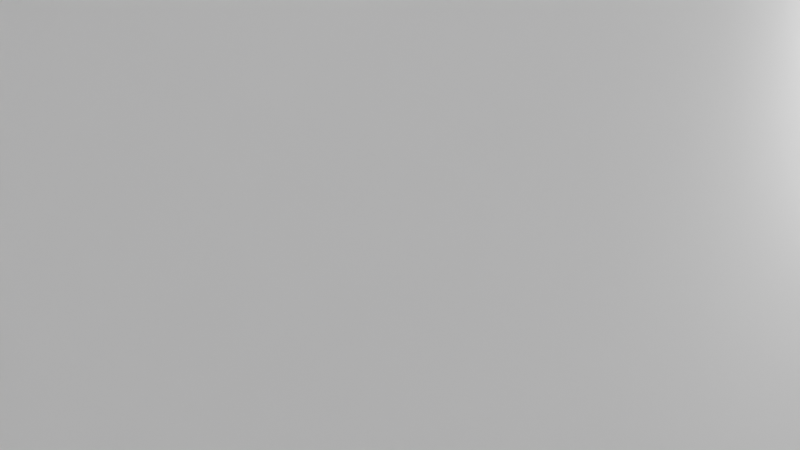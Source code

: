 # Source: EH.blend  (saved by Blender 2.81.16; exported with 4.5.12 LTS)
import bpy
from mathutils import Matrix  # noqa: F401  (used for matrix-valued properties, if any)

bpy.ops.wm.read_factory_settings(use_empty=True)
scene = bpy.context.scene
scene.name = 'Scene'

# ---- collections
col_collection = bpy.data.collections.new('Collection'); scene.collection.children.link(col_collection)

# ---- materials (node trees are filled in below, after node groups)
mat_material = bpy.data.materials.new('Material')
mat_material.alpha_threshold = 0.0
mat_material.use_transparent_shadow = False
mat_material.line_color = (0.0, 0.0, 0.0, 1.0)
mat_material_003 = bpy.data.materials.new('Material.003')
mat_material_003.alpha_threshold = 0.0
mat_material_003.use_transparent_shadow = False
mat_material_003.line_color = (0.0, 0.0, 0.0, 1.0)
mat_material_004 = bpy.data.materials.new('Material.004')
mat_material_004.alpha_threshold = 0.0
mat_material_004.use_transparent_shadow = False
mat_material_004.line_color = (0.0, 0.0, 0.0, 1.0)
mat_material_006 = bpy.data.materials.new('Material.006')
mat_material_006.alpha_threshold = 0.0
mat_material_006.use_transparent_shadow = False
mat_material_006.line_color = (0.0, 0.0, 0.0, 1.0)
mat_material_005 = bpy.data.materials.new('Material.005')
mat_material_005.alpha_threshold = 0.0
mat_material_005.use_transparent_shadow = False
mat_material_005.line_color = (0.0, 0.0, 0.0, 1.0)
mat_material_007 = bpy.data.materials.new('Material.007')
mat_material_007.alpha_threshold = 0.0
mat_material_007.use_transparent_shadow = False
mat_material_007.line_color = (0.0, 0.0, 0.0, 1.0)
mat_material_008 = bpy.data.materials.new('Material.008')
mat_material_008.alpha_threshold = 0.0
mat_material_008.use_transparent_shadow = False
mat_material_008.line_color = (0.0, 0.0, 0.0, 1.0)
mat_material_009 = bpy.data.materials.new('Material.009')
mat_material_009.alpha_threshold = 0.0
mat_material_009.use_transparent_shadow = False
mat_material_009.line_color = (0.0, 0.0, 0.0, 1.0)
mat_material_010 = bpy.data.materials.new('Material.010')
mat_material_010.alpha_threshold = 0.0
mat_material_010.use_transparent_shadow = False
mat_material_010.line_color = (0.0, 0.0, 0.0, 1.0)
mat_material_011 = bpy.data.materials.new('Material.011')
mat_material_011.alpha_threshold = 0.0
mat_material_011.use_transparent_shadow = False
mat_material_011.line_color = (0.0, 0.0, 0.0, 1.0)
mat_material_012 = bpy.data.materials.new('Material.012')
mat_material_012.alpha_threshold = 0.0
mat_material_012.use_transparent_shadow = False
mat_material_012.line_color = (0.0, 0.0, 0.0, 1.0)

# ---- material node trees
mat_material.use_nodes = True; mat_material.node_tree.nodes.clear()
_N = mat_material.node_tree.nodes; _L = mat_material.node_tree.links
n0 = _N.new('ShaderNodeOutputMaterial'); n0.name = 'Material Output'; n0.location = (300, 300)
n1 = _N.new('ShaderNodeBsdfPrincipled'); n1.name = 'Principled BSDF'; n1.location = (10, 300)
n1.distribution = 'GGX'
n1.subsurface_method = 'BURLEY'
n1.inputs[2].default_value = 0.4
n1.inputs[3].default_value = 1.45
n1.inputs[27].default_value = (0.0, 0.0, 0.0, 1.0)
n1.inputs[28].default_value = 1.0
_L.new(n1.outputs[0], n0.inputs[0])
n0.is_active_output = True
mat_material_003.use_nodes = True; mat_material_003.node_tree.nodes.clear()
_N = mat_material_003.node_tree.nodes; _L = mat_material_003.node_tree.links
n0 = _N.new('ShaderNodeOutputMaterial'); n0.name = 'Material Output'; n0.location = (300, 300)
n1 = _N.new('ShaderNodeBsdfPrincipled'); n1.name = 'Principled BSDF'; n1.location = (10, 300)
n1.distribution = 'GGX'
n1.subsurface_method = 'BURLEY'
n1.inputs[2].default_value = 0.4
n1.inputs[3].default_value = 1.45
n1.inputs[27].default_value = (0.0, 0.0, 0.0, 1.0)
n1.inputs[28].default_value = 1.0
_L.new(n1.outputs[0], n0.inputs[0])
n0.is_active_output = True
mat_material_004.use_nodes = True; mat_material_004.node_tree.nodes.clear()
_N = mat_material_004.node_tree.nodes; _L = mat_material_004.node_tree.links
n0 = _N.new('ShaderNodeOutputMaterial'); n0.name = 'Material Output'; n0.location = (300, 300)
n1 = _N.new('ShaderNodeBsdfPrincipled'); n1.name = 'Principled BSDF'; n1.location = (10, 300)
n1.distribution = 'GGX'
n1.subsurface_method = 'BURLEY'
n1.inputs[2].default_value = 0.4
n1.inputs[3].default_value = 1.45
n1.inputs[27].default_value = (0.0, 0.0, 0.0, 1.0)
n1.inputs[28].default_value = 1.0
_L.new(n1.outputs[0], n0.inputs[0])
n0.is_active_output = True
mat_material_006.use_nodes = True; mat_material_006.node_tree.nodes.clear()
_N = mat_material_006.node_tree.nodes; _L = mat_material_006.node_tree.links
n0 = _N.new('ShaderNodeOutputMaterial'); n0.name = 'Material Output'; n0.location = (300, 300)
n1 = _N.new('ShaderNodeBsdfPrincipled'); n1.name = 'Principled BSDF'; n1.location = (10, 300)
n1.distribution = 'GGX'
n1.subsurface_method = 'BURLEY'
n1.inputs[2].default_value = 0.4
n1.inputs[3].default_value = 1.45
n1.inputs[27].default_value = (0.0, 0.0, 0.0, 1.0)
n1.inputs[28].default_value = 1.0
_L.new(n1.outputs[0], n0.inputs[0])
n0.is_active_output = True
mat_material_005.use_nodes = True; mat_material_005.node_tree.nodes.clear()
_N = mat_material_005.node_tree.nodes; _L = mat_material_005.node_tree.links
n0 = _N.new('ShaderNodeOutputMaterial'); n0.name = 'Material Output'; n0.location = (300, 300)
n1 = _N.new('ShaderNodeBsdfPrincipled'); n1.name = 'Principled BSDF'; n1.location = (10, 300)
n1.distribution = 'GGX'
n1.subsurface_method = 'BURLEY'
n1.inputs[2].default_value = 0.4
n1.inputs[3].default_value = 1.45
n1.inputs[27].default_value = (0.0, 0.0, 0.0, 1.0)
n1.inputs[28].default_value = 1.0
_L.new(n1.outputs[0], n0.inputs[0])
n0.is_active_output = True
mat_material_007.use_nodes = True; mat_material_007.node_tree.nodes.clear()
_N = mat_material_007.node_tree.nodes; _L = mat_material_007.node_tree.links
n0 = _N.new('ShaderNodeOutputMaterial'); n0.name = 'Material Output'; n0.location = (300, 300)
n1 = _N.new('ShaderNodeBsdfPrincipled'); n1.name = 'Principled BSDF'; n1.location = (10, 300)
n1.distribution = 'GGX'
n1.subsurface_method = 'BURLEY'
n1.inputs[2].default_value = 0.4
n1.inputs[3].default_value = 1.45
n1.inputs[27].default_value = (0.0, 0.0, 0.0, 1.0)
n1.inputs[28].default_value = 1.0
_L.new(n1.outputs[0], n0.inputs[0])
n0.is_active_output = True
mat_material_008.use_nodes = True; mat_material_008.node_tree.nodes.clear()
_N = mat_material_008.node_tree.nodes; _L = mat_material_008.node_tree.links
n0 = _N.new('ShaderNodeOutputMaterial'); n0.name = 'Material Output'; n0.location = (300, 300)
n1 = _N.new('ShaderNodeBsdfPrincipled'); n1.name = 'Principled BSDF'; n1.location = (10, 300)
n1.distribution = 'GGX'
n1.subsurface_method = 'BURLEY'
n1.inputs[2].default_value = 0.4
n1.inputs[3].default_value = 1.45
n1.inputs[27].default_value = (0.0, 0.0, 0.0, 1.0)
n1.inputs[28].default_value = 1.0
_L.new(n1.outputs[0], n0.inputs[0])
n0.is_active_output = True
mat_material_009.use_nodes = True; mat_material_009.node_tree.nodes.clear()
_N = mat_material_009.node_tree.nodes; _L = mat_material_009.node_tree.links
n0 = _N.new('ShaderNodeOutputMaterial'); n0.name = 'Material Output'; n0.location = (300, 300)
n1 = _N.new('ShaderNodeBsdfPrincipled'); n1.name = 'Principled BSDF'; n1.location = (10, 300)
n1.distribution = 'GGX'
n1.subsurface_method = 'BURLEY'
n1.inputs[2].default_value = 0.4
n1.inputs[3].default_value = 1.45
n1.inputs[27].default_value = (0.0, 0.0, 0.0, 1.0)
n1.inputs[28].default_value = 1.0
_L.new(n1.outputs[0], n0.inputs[0])
n0.is_active_output = True
mat_material_010.use_nodes = True; mat_material_010.node_tree.nodes.clear()
_N = mat_material_010.node_tree.nodes; _L = mat_material_010.node_tree.links
n0 = _N.new('ShaderNodeOutputMaterial'); n0.name = 'Material Output'; n0.location = (300, 300)
n1 = _N.new('ShaderNodeBsdfPrincipled'); n1.name = 'Principled BSDF'; n1.location = (10, 300)
n1.distribution = 'GGX'
n1.subsurface_method = 'BURLEY'
n1.inputs[2].default_value = 0.4
n1.inputs[3].default_value = 1.45
n1.inputs[27].default_value = (0.0, 0.0, 0.0, 1.0)
n1.inputs[28].default_value = 1.0
_L.new(n1.outputs[0], n0.inputs[0])
n0.is_active_output = True
mat_material_011.use_nodes = True; mat_material_011.node_tree.nodes.clear()
_N = mat_material_011.node_tree.nodes; _L = mat_material_011.node_tree.links
n0 = _N.new('ShaderNodeOutputMaterial'); n0.name = 'Material Output'; n0.location = (300, 300)
n1 = _N.new('ShaderNodeBsdfPrincipled'); n1.name = 'Principled BSDF'; n1.location = (10, 300)
n1.distribution = 'GGX'
n1.subsurface_method = 'BURLEY'
n1.inputs[2].default_value = 0.4
n1.inputs[3].default_value = 1.45
n1.inputs[27].default_value = (0.0, 0.0, 0.0, 1.0)
n1.inputs[28].default_value = 1.0
_L.new(n1.outputs[0], n0.inputs[0])
n0.is_active_output = True
mat_material_012.use_nodes = True; mat_material_012.node_tree.nodes.clear()
_N = mat_material_012.node_tree.nodes; _L = mat_material_012.node_tree.links
n0 = _N.new('ShaderNodeOutputMaterial'); n0.name = 'Material Output'; n0.location = (300, 300)
n1 = _N.new('ShaderNodeBsdfPrincipled'); n1.name = 'Principled BSDF'; n1.location = (10, 300)
n1.distribution = 'GGX'
n1.subsurface_method = 'BURLEY'
n1.inputs[2].default_value = 0.4
n1.inputs[3].default_value = 1.45
n1.inputs[27].default_value = (0.0, 0.0, 0.0, 1.0)
n1.inputs[28].default_value = 1.0
_L.new(n1.outputs[0], n0.inputs[0])
n0.is_active_output = True

# ---- world
world_world = bpy.data.worlds.new('World'); scene.world = world_world
world_world.use_nodes = True; world_world.node_tree.nodes.clear()
_N = world_world.node_tree.nodes; _L = world_world.node_tree.links
n0 = _N.new('ShaderNodeOutputWorld'); n0.name = 'World Output'; n0.location = (300, 300)
n1 = _N.new('ShaderNodeBackground'); n1.name = 'Background'; n1.location = (10, 300)
n1.inputs[0].default_value = (0.05088, 0.05088, 0.05088, 1.0)
_L.new(n1.outputs[0], n0.inputs[0])
n0.is_active_output = True
world_world.color = (0.05088, 0.05088, 0.05088)
world_world.use_sun_shadow = False
world_world.sun_shadow_jitter_overblur = 0.0

# ---- cameras
cam_camera = bpy.data.cameras.new('Camera')
cam_camera.clip_end = 100.0
cam_camera.ortho_scale = 7.314

# ---- lights
light_light = bpy.data.lights.new('Light', 'POINT')
light_light.transmission_factor = 0.0
light_light.energy = 1000.0
light_light.shadow_soft_size = 0.1
light_light.shadow_maximum_resolution = 0.006
light_light.use_absolute_resolution = True

# ---- meshes
me_cube = bpy.data.meshes.new('Cube')
me_cube.from_pydata([(0.2805, 0.2928, 0.3061), (0.9822, 1.482, -1.056), (0.2741, -0.2628, 0.3138), (1.024, -1.502, -1.004), (-0.3133, 0.31, 0.3233), (-0.945, 1.435, -0.9753), (-0.3311, -0.2614, 0.3197), (-1.037, -1.585, -0.9851)], [], [(0, 4, 6, 2), (3, 2, 6, 7), (7, 6, 4, 5), (5, 1, 3, 7), (1, 0, 2, 3), (5, 4, 0, 1)])
_uv = me_cube.uv_layers.new(name='UVMap')
_uv.uv.foreach_set('vector', [0.625, 0.5, 0.875, 0.5, 0.875, 0.75, 0.625, 0.75, 0.375, 0.75, 0.625, 0.75, 0.625, 1.0, 0.375, 1.0, 0.375, 0.0, 0.625, 0.0, 0.625, 0.25, 0.375, 0.25, 0.125, 0.5, 0.375, 0.5, 0.375, 0.75, 0.125, 0.75, 0.375, 0.5, 0.625, 0.5, 0.625, 0.75, 0.375, 0.75, 0.375, 0.25, 0.625, 0.25, 0.625, 0.5, 0.375, 0.5])
me_cube.materials.append(mat_material)
me_cube.use_remesh_preserve_volume = False
me_cube.use_remesh_preserve_attributes = False
me_cube.use_mirror_vertex_groups = False
me_cube.update()
me_cube_003 = bpy.data.meshes.new('Cube.003')
me_cube_003.from_pydata([(1.762, 1.193, -0.3413), (2.631, 1.342, -1.569), (1.202, 0.8578, -0.3206), (1.536, 0.502, -1.595), (-0.344, 1.215, -0.3516), (0.6637, 1.38, -1.572), (-1.033, 0.8972, -0.3257), (-0.6925, 0.5167, -1.591)], [], [(0, 4, 6, 2), (3, 2, 6, 7), (7, 6, 4, 5), (5, 1, 3, 7), (1, 0, 2, 3), (5, 4, 0, 1)])
_uv = me_cube_003.uv_layers.new(name='UVMap')
_uv.uv.foreach_set('vector', [0.625, 0.5, 0.875, 0.5, 0.875, 0.75, 0.625, 0.75, 0.375, 0.75, 0.625, 0.75, 0.625, 1.0, 0.375, 1.0, 0.375, 0.0, 0.625, 0.0, 0.625, 0.25, 0.375, 0.25, 0.125, 0.5, 0.375, 0.5, 0.375, 0.75, 0.125, 0.75, 0.375, 0.5, 0.625, 0.5, 0.625, 0.75, 0.375, 0.75, 0.375, 0.25, 0.625, 0.25, 0.625, 0.5, 0.375, 0.5])
me_cube_003.materials.append(mat_material_003)
me_cube_003.use_remesh_preserve_volume = False
me_cube_003.use_remesh_preserve_attributes = False
me_cube_003.use_mirror_vertex_groups = False
me_cube_003.update()
me_cube_004 = bpy.data.meshes.new('Cube.004')
me_cube_004.from_pydata([(1.762, 1.193, -0.3413), (2.631, 1.342, -1.569), (1.202, 0.8578, -0.3206), (1.536, 0.502, -1.595), (-0.344, 1.215, -0.3516), (0.6637, 1.38, -1.572), (-1.033, 0.8972, -0.3257), (-0.6925, 0.5167, -1.591)], [], [(0, 4, 6, 2), (3, 2, 6, 7), (7, 6, 4, 5), (5, 1, 3, 7), (1, 0, 2, 3), (5, 4, 0, 1)])
_uv = me_cube_004.uv_layers.new(name='UVMap')
_uv.uv.foreach_set('vector', [0.625, 0.5, 0.875, 0.5, 0.875, 0.75, 0.625, 0.75, 0.375, 0.75, 0.625, 0.75, 0.625, 1.0, 0.375, 1.0, 0.375, 0.0, 0.625, 0.0, 0.625, 0.25, 0.375, 0.25, 0.125, 0.5, 0.375, 0.5, 0.375, 0.75, 0.125, 0.75, 0.375, 0.5, 0.625, 0.5, 0.625, 0.75, 0.375, 0.75, 0.375, 0.25, 0.625, 0.25, 0.625, 0.5, 0.375, 0.5])
me_cube_004.materials.append(mat_material_004)
me_cube_004.use_remesh_preserve_volume = False
me_cube_004.use_remesh_preserve_attributes = False
me_cube_004.use_mirror_vertex_groups = False
me_cube_004.update()
me_cube_006 = bpy.data.meshes.new('Cube.006')
me_cube_006.from_pydata([(1.762, 1.193, -0.3413), (2.631, 1.342, -1.569), (1.202, 0.8578, -0.3206), (1.536, 0.502, -1.595), (-0.344, 1.215, -0.3516), (0.6637, 1.38, -1.572), (-1.033, 0.8972, -0.3257), (-0.6925, 0.5167, -1.591)], [], [(0, 4, 6, 2), (3, 2, 6, 7), (7, 6, 4, 5), (5, 1, 3, 7), (1, 0, 2, 3), (5, 4, 0, 1)])
_uv = me_cube_006.uv_layers.new(name='UVMap')
_uv.uv.foreach_set('vector', [0.625, 0.5, 0.875, 0.5, 0.875, 0.75, 0.625, 0.75, 0.375, 0.75, 0.625, 0.75, 0.625, 1.0, 0.375, 1.0, 0.375, 0.0, 0.625, 0.0, 0.625, 0.25, 0.375, 0.25, 0.125, 0.5, 0.375, 0.5, 0.375, 0.75, 0.125, 0.75, 0.375, 0.5, 0.625, 0.5, 0.625, 0.75, 0.375, 0.75, 0.375, 0.25, 0.625, 0.25, 0.625, 0.5, 0.375, 0.5])
me_cube_006.materials.append(mat_material_006)
me_cube_006.use_remesh_preserve_volume = False
me_cube_006.use_remesh_preserve_attributes = False
me_cube_006.use_mirror_vertex_groups = False
me_cube_006.update()
me_cube_005 = bpy.data.meshes.new('Cube.005')
me_cube_005.from_pydata([(1.762, 1.193, -0.3413), (2.631, 1.342, -1.569), (1.202, 0.8578, -0.3206), (1.536, 0.502, -1.595), (-0.344, 1.215, -0.3516), (0.6637, 1.38, -1.572), (-1.033, 0.8972, -0.3257), (-0.6925, 0.5167, -1.591)], [], [(0, 4, 6, 2), (3, 2, 6, 7), (7, 6, 4, 5), (5, 1, 3, 7), (1, 0, 2, 3), (5, 4, 0, 1)])
_uv = me_cube_005.uv_layers.new(name='UVMap')
_uv.uv.foreach_set('vector', [0.625, 0.5, 0.875, 0.5, 0.875, 0.75, 0.625, 0.75, 0.375, 0.75, 0.625, 0.75, 0.625, 1.0, 0.375, 1.0, 0.375, 0.0, 0.625, 0.0, 0.625, 0.25, 0.375, 0.25, 0.125, 0.5, 0.375, 0.5, 0.375, 0.75, 0.125, 0.75, 0.375, 0.5, 0.625, 0.5, 0.625, 0.75, 0.375, 0.75, 0.375, 0.25, 0.625, 0.25, 0.625, 0.5, 0.375, 0.5])
me_cube_005.materials.append(mat_material_005)
me_cube_005.use_remesh_preserve_volume = False
me_cube_005.use_remesh_preserve_attributes = False
me_cube_005.use_mirror_vertex_groups = False
me_cube_005.update()
me_cube_007 = bpy.data.meshes.new('Cube.007')
me_cube_007.from_pydata([(1.762, 1.193, -0.3413), (2.631, 1.342, -1.569), (1.202, 0.8578, -0.3206), (1.536, 0.502, -1.595), (-0.344, 1.215, -0.3516), (0.6637, 1.38, -1.572), (-1.033, 0.8972, -0.3257), (-0.6925, 0.5167, -1.591)], [], [(0, 4, 6, 2), (3, 2, 6, 7), (7, 6, 4, 5), (5, 1, 3, 7), (1, 0, 2, 3), (5, 4, 0, 1)])
_uv = me_cube_007.uv_layers.new(name='UVMap')
_uv.uv.foreach_set('vector', [0.625, 0.5, 0.875, 0.5, 0.875, 0.75, 0.625, 0.75, 0.375, 0.75, 0.625, 0.75, 0.625, 1.0, 0.375, 1.0, 0.375, 0.0, 0.625, 0.0, 0.625, 0.25, 0.375, 0.25, 0.125, 0.5, 0.375, 0.5, 0.375, 0.75, 0.125, 0.75, 0.375, 0.5, 0.625, 0.5, 0.625, 0.75, 0.375, 0.75, 0.375, 0.25, 0.625, 0.25, 0.625, 0.5, 0.375, 0.5])
me_cube_007.materials.append(mat_material_007)
me_cube_007.use_remesh_preserve_volume = False
me_cube_007.use_remesh_preserve_attributes = False
me_cube_007.use_mirror_vertex_groups = False
me_cube_007.update()
me_cube_008 = bpy.data.meshes.new('Cube.008')
me_cube_008.from_pydata([(1.762, 1.193, -0.3413), (2.631, 1.342, -1.569), (1.202, 0.8578, -0.3206), (1.536, 0.502, -1.595), (-0.344, 1.215, -0.3516), (0.6637, 1.38, -1.572), (-1.033, 0.8972, -0.3257), (-0.6925, 0.5167, -1.591)], [], [(0, 4, 6, 2), (3, 2, 6, 7), (7, 6, 4, 5), (5, 1, 3, 7), (1, 0, 2, 3), (5, 4, 0, 1)])
_uv = me_cube_008.uv_layers.new(name='UVMap')
_uv.uv.foreach_set('vector', [0.625, 0.5, 0.875, 0.5, 0.875, 0.75, 0.625, 0.75, 0.375, 0.75, 0.625, 0.75, 0.625, 1.0, 0.375, 1.0, 0.375, 0.0, 0.625, 0.0, 0.625, 0.25, 0.375, 0.25, 0.125, 0.5, 0.375, 0.5, 0.375, 0.75, 0.125, 0.75, 0.375, 0.5, 0.625, 0.5, 0.625, 0.75, 0.375, 0.75, 0.375, 0.25, 0.625, 0.25, 0.625, 0.5, 0.375, 0.5])
me_cube_008.materials.append(mat_material_008)
me_cube_008.use_remesh_preserve_volume = False
me_cube_008.use_remesh_preserve_attributes = False
me_cube_008.use_mirror_vertex_groups = False
me_cube_008.update()
me_cube_009 = bpy.data.meshes.new('Cube.009')
me_cube_009.from_pydata([(1.762, 1.193, -0.3413), (2.631, 1.342, -1.569), (1.202, 0.8578, -0.3206), (1.536, 0.502, -1.595), (-0.344, 1.215, -0.3516), (0.6637, 1.38, -1.572), (-1.033, 0.8972, -0.3257), (-0.6925, 0.5167, -1.591)], [], [(0, 4, 6, 2), (3, 2, 6, 7), (7, 6, 4, 5), (5, 1, 3, 7), (1, 0, 2, 3), (5, 4, 0, 1)])
_uv = me_cube_009.uv_layers.new(name='UVMap')
_uv.uv.foreach_set('vector', [0.625, 0.5, 0.875, 0.5, 0.875, 0.75, 0.625, 0.75, 0.375, 0.75, 0.625, 0.75, 0.625, 1.0, 0.375, 1.0, 0.375, 0.0, 0.625, 0.0, 0.625, 0.25, 0.375, 0.25, 0.125, 0.5, 0.375, 0.5, 0.375, 0.75, 0.125, 0.75, 0.375, 0.5, 0.625, 0.5, 0.625, 0.75, 0.375, 0.75, 0.375, 0.25, 0.625, 0.25, 0.625, 0.5, 0.375, 0.5])
me_cube_009.materials.append(mat_material_009)
me_cube_009.use_remesh_preserve_volume = False
me_cube_009.use_remesh_preserve_attributes = False
me_cube_009.use_mirror_vertex_groups = False
me_cube_009.update()
me_cube_010 = bpy.data.meshes.new('Cube.010')
me_cube_010.from_pydata([(1.762, 1.193, -0.3413), (2.631, 1.342, -1.569), (1.202, 0.8578, -0.3206), (1.536, 0.502, -1.595), (-0.344, 1.215, -0.3516), (0.6637, 1.38, -1.572), (-1.033, 0.8972, -0.3257), (-0.6925, 0.5167, -1.591)], [], [(0, 4, 6, 2), (3, 2, 6, 7), (7, 6, 4, 5), (5, 1, 3, 7), (1, 0, 2, 3), (5, 4, 0, 1)])
_uv = me_cube_010.uv_layers.new(name='UVMap')
_uv.uv.foreach_set('vector', [0.625, 0.5, 0.875, 0.5, 0.875, 0.75, 0.625, 0.75, 0.375, 0.75, 0.625, 0.75, 0.625, 1.0, 0.375, 1.0, 0.375, 0.0, 0.625, 0.0, 0.625, 0.25, 0.375, 0.25, 0.125, 0.5, 0.375, 0.5, 0.375, 0.75, 0.125, 0.75, 0.375, 0.5, 0.625, 0.5, 0.625, 0.75, 0.375, 0.75, 0.375, 0.25, 0.625, 0.25, 0.625, 0.5, 0.375, 0.5])
me_cube_010.materials.append(mat_material_010)
me_cube_010.use_remesh_preserve_volume = False
me_cube_010.use_remesh_preserve_attributes = False
me_cube_010.use_mirror_vertex_groups = False
me_cube_010.update()
me_cube_011 = bpy.data.meshes.new('Cube.011')
me_cube_011.from_pydata([(1.762, 1.193, -0.3413), (2.631, 1.342, -1.569), (1.202, 0.8578, -0.3206), (1.536, 0.502, -1.595), (-0.344, 1.215, -0.3516), (0.6637, 1.38, -1.572), (-1.033, 0.8972, -0.3257), (-0.6925, 0.5167, -1.591)], [], [(0, 4, 6, 2), (3, 2, 6, 7), (7, 6, 4, 5), (5, 1, 3, 7), (1, 0, 2, 3), (5, 4, 0, 1)])
_uv = me_cube_011.uv_layers.new(name='UVMap')
_uv.uv.foreach_set('vector', [0.625, 0.5, 0.875, 0.5, 0.875, 0.75, 0.625, 0.75, 0.375, 0.75, 0.625, 0.75, 0.625, 1.0, 0.375, 1.0, 0.375, 0.0, 0.625, 0.0, 0.625, 0.25, 0.375, 0.25, 0.125, 0.5, 0.375, 0.5, 0.375, 0.75, 0.125, 0.75, 0.375, 0.5, 0.625, 0.5, 0.625, 0.75, 0.375, 0.75, 0.375, 0.25, 0.625, 0.25, 0.625, 0.5, 0.375, 0.5])
me_cube_011.materials.append(mat_material_011)
me_cube_011.use_remesh_preserve_volume = False
me_cube_011.use_remesh_preserve_attributes = False
me_cube_011.use_mirror_vertex_groups = False
me_cube_011.update()
me_cube_012 = bpy.data.meshes.new('Cube.012')
me_cube_012.from_pydata([(1.762, 1.193, -0.3413), (2.631, 1.342, -1.569), (1.202, 0.8578, -0.3206), (1.536, 0.502, -1.595), (-0.344, 1.215, -0.3516), (0.6637, 1.38, -1.572), (-1.033, 0.8972, -0.3257), (-0.6925, 0.5167, -1.591)], [], [(0, 4, 6, 2), (3, 2, 6, 7), (7, 6, 4, 5), (5, 1, 3, 7), (1, 0, 2, 3), (5, 4, 0, 1)])
_uv = me_cube_012.uv_layers.new(name='UVMap')
_uv.uv.foreach_set('vector', [0.625, 0.5, 0.875, 0.5, 0.875, 0.75, 0.625, 0.75, 0.375, 0.75, 0.625, 0.75, 0.625, 1.0, 0.375, 1.0, 0.375, 0.0, 0.625, 0.0, 0.625, 0.25, 0.375, 0.25, 0.125, 0.5, 0.375, 0.5, 0.375, 0.75, 0.125, 0.75, 0.375, 0.5, 0.625, 0.5, 0.625, 0.75, 0.375, 0.75, 0.375, 0.25, 0.625, 0.25, 0.625, 0.5, 0.375, 0.5])
me_cube_012.materials.append(mat_material_012)
me_cube_012.use_remesh_preserve_volume = False
me_cube_012.use_remesh_preserve_attributes = False
me_cube_012.use_mirror_vertex_groups = False
me_cube_012.update()
me_cube_013 = bpy.data.meshes.new('Cube.013')
me_cube_013.from_pydata([(-1.0, -1.0, -1.0), (-1.0, -1.0, 1.0), (-1.0, 1.0, -1.0), (-1.0, 1.0, 1.0), (1.0, -1.0, -1.0), (1.0, -1.0, 1.0), (1.0, 1.0, -1.0), (1.0, 1.0, 1.0)], [], [(0, 1, 3, 2), (2, 3, 7, 6), (6, 7, 5, 4), (4, 5, 1, 0), (2, 6, 4, 0), (7, 3, 1, 5)])
_uv = me_cube_013.uv_layers.new(name='UVMap')
_uv.uv.foreach_set('vector', [0.375, 0.0, 0.625, 0.0, 0.625, 0.25, 0.375, 0.25, 0.375, 0.25, 0.625, 0.25, 0.625, 0.5, 0.375, 0.5, 0.375, 0.5, 0.625, 0.5, 0.625, 0.75, 0.375, 0.75, 0.375, 0.75, 0.625, 0.75, 0.625, 1.0, 0.375, 1.0, 0.125, 0.5, 0.375, 0.5, 0.375, 0.75, 0.125, 0.75, 0.625, 0.5, 0.875, 0.5, 0.875, 0.75, 0.625, 0.75])
me_cube_013.use_remesh_fix_poles = True
me_cube_013.use_remesh_preserve_attributes = False
me_cube_013.use_mirror_vertex_groups = False
me_cube_013.update()
me_cube_014 = bpy.data.meshes.new('Cube.014')
me_cube_014.from_pydata([(-1.0, -1.0, -1.0), (-1.0, -1.0, 1.0), (-1.0, 1.0, -1.0), (-1.0, 1.0, 1.0), (1.0, -1.0, -1.0), (1.0, -1.0, 1.0), (1.0, 1.0, -1.0), (1.0, 1.0, 1.0)], [], [(0, 1, 3, 2), (2, 3, 7, 6), (6, 7, 5, 4), (4, 5, 1, 0), (2, 6, 4, 0), (7, 3, 1, 5)])
_uv = me_cube_014.uv_layers.new(name='UVMap')
_uv.uv.foreach_set('vector', [0.375, 0.0, 0.625, 0.0, 0.625, 0.25, 0.375, 0.25, 0.375, 0.25, 0.625, 0.25, 0.625, 0.5, 0.375, 0.5, 0.375, 0.5, 0.625, 0.5, 0.625, 0.75, 0.375, 0.75, 0.375, 0.75, 0.625, 0.75, 0.625, 1.0, 0.375, 1.0, 0.125, 0.5, 0.375, 0.5, 0.375, 0.75, 0.125, 0.75, 0.625, 0.5, 0.875, 0.5, 0.875, 0.75, 0.625, 0.75])
me_cube_014.use_remesh_fix_poles = True
me_cube_014.use_remesh_preserve_attributes = False
me_cube_014.use_mirror_vertex_groups = False
me_cube_014.update()
me_cube_016 = bpy.data.meshes.new('Cube.016')
me_cube_016.from_pydata([(-1.0, -1.0, -1.0), (-1.0, -1.0, 1.0), (-1.0, 1.0, -1.0), (-1.0, 1.0, 1.0), (1.0, -1.0, -1.0), (1.0, -1.0, 1.0), (1.0, 1.0, -1.0), (1.0, 1.0, 1.0)], [], [(0, 1, 3, 2), (2, 3, 7, 6), (6, 7, 5, 4), (4, 5, 1, 0), (2, 6, 4, 0), (7, 3, 1, 5)])
_uv = me_cube_016.uv_layers.new(name='UVMap')
_uv.uv.foreach_set('vector', [0.375, 0.0, 0.625, 0.0, 0.625, 0.25, 0.375, 0.25, 0.375, 0.25, 0.625, 0.25, 0.625, 0.5, 0.375, 0.5, 0.375, 0.5, 0.625, 0.5, 0.625, 0.75, 0.375, 0.75, 0.375, 0.75, 0.625, 0.75, 0.625, 1.0, 0.375, 1.0, 0.125, 0.5, 0.375, 0.5, 0.375, 0.75, 0.125, 0.75, 0.625, 0.5, 0.875, 0.5, 0.875, 0.75, 0.625, 0.75])
me_cube_016.use_remesh_fix_poles = True
me_cube_016.use_remesh_preserve_attributes = False
me_cube_016.use_mirror_vertex_groups = False
me_cube_016.update()
me_cube_017 = bpy.data.meshes.new('Cube.017')
me_cube_017.from_pydata([(-1.0, -1.0, -1.0), (-1.0, -1.0, 1.0), (-1.0, 1.0, -1.0), (-1.0, 1.0, 1.0), (1.0, -1.0, -1.0), (1.0, -1.0, 1.0), (1.0, 1.0, -1.0), (1.0, 1.0, 1.0)], [], [(0, 1, 3, 2), (2, 3, 7, 6), (6, 7, 5, 4), (4, 5, 1, 0), (2, 6, 4, 0), (7, 3, 1, 5)])
_uv = me_cube_017.uv_layers.new(name='UVMap')
_uv.uv.foreach_set('vector', [0.375, 0.0, 0.625, 0.0, 0.625, 0.25, 0.375, 0.25, 0.375, 0.25, 0.625, 0.25, 0.625, 0.5, 0.375, 0.5, 0.375, 0.5, 0.625, 0.5, 0.625, 0.75, 0.375, 0.75, 0.375, 0.75, 0.625, 0.75, 0.625, 1.0, 0.375, 1.0, 0.125, 0.5, 0.375, 0.5, 0.375, 0.75, 0.125, 0.75, 0.625, 0.5, 0.875, 0.5, 0.875, 0.75, 0.625, 0.75])
me_cube_017.use_remesh_fix_poles = True
me_cube_017.use_remesh_preserve_attributes = False
me_cube_017.use_mirror_vertex_groups = False
me_cube_017.update()
me_cube_018 = bpy.data.meshes.new('Cube.018')
me_cube_018.from_pydata([(-1.0, -1.0, -1.0), (-1.0, -1.0, 1.0), (-1.0, 1.0, -1.0), (-1.0, 1.0, 1.0), (1.0, -1.0, -1.0), (1.0, -1.0, 1.0), (1.0, 1.0, -1.0), (1.0, 1.0, 1.0)], [], [(0, 1, 3, 2), (2, 3, 7, 6), (6, 7, 5, 4), (4, 5, 1, 0), (2, 6, 4, 0), (7, 3, 1, 5)])
_uv = me_cube_018.uv_layers.new(name='UVMap')
_uv.uv.foreach_set('vector', [0.375, 0.0, 0.625, 0.0, 0.625, 0.25, 0.375, 0.25, 0.375, 0.25, 0.625, 0.25, 0.625, 0.5, 0.375, 0.5, 0.375, 0.5, 0.625, 0.5, 0.625, 0.75, 0.375, 0.75, 0.375, 0.75, 0.625, 0.75, 0.625, 1.0, 0.375, 1.0, 0.125, 0.5, 0.375, 0.5, 0.375, 0.75, 0.125, 0.75, 0.625, 0.5, 0.875, 0.5, 0.875, 0.75, 0.625, 0.75])
me_cube_018.use_remesh_fix_poles = True
me_cube_018.use_remesh_preserve_attributes = False
me_cube_018.use_mirror_vertex_groups = False
me_cube_018.update()
me_cube_019 = bpy.data.meshes.new('Cube.019')
me_cube_019.from_pydata([(-1.0, -1.0, -1.0), (-1.0, -1.0, 1.0), (-1.0, 1.0, -1.0), (-1.0, 1.0, 1.0), (1.0, -1.0, -1.0), (1.0, -1.0, 1.0), (1.0, 1.0, -1.0), (1.0, 1.0, 1.0)], [], [(0, 1, 3, 2), (2, 3, 7, 6), (6, 7, 5, 4), (4, 5, 1, 0), (2, 6, 4, 0), (7, 3, 1, 5)])
_uv = me_cube_019.uv_layers.new(name='UVMap')
_uv.uv.foreach_set('vector', [0.375, 0.0, 0.625, 0.0, 0.625, 0.25, 0.375, 0.25, 0.375, 0.25, 0.625, 0.25, 0.625, 0.5, 0.375, 0.5, 0.375, 0.5, 0.625, 0.5, 0.625, 0.75, 0.375, 0.75, 0.375, 0.75, 0.625, 0.75, 0.625, 1.0, 0.375, 1.0, 0.125, 0.5, 0.375, 0.5, 0.375, 0.75, 0.125, 0.75, 0.625, 0.5, 0.875, 0.5, 0.875, 0.75, 0.625, 0.75])
me_cube_019.use_remesh_fix_poles = True
me_cube_019.use_remesh_preserve_attributes = False
me_cube_019.use_mirror_vertex_groups = False
me_cube_019.update()
me_cube_020 = bpy.data.meshes.new('Cube.020')
me_cube_020.from_pydata([(-1.0, -1.0, -1.0), (-1.0, -1.0, 1.0), (-1.0, 1.0, -1.0), (-1.0, 1.0, 1.0), (1.0, -1.0, -1.0), (1.0, -1.0, 1.0), (1.0, 1.0, -1.0), (1.0, 1.0, 1.0)], [], [(0, 1, 3, 2), (2, 3, 7, 6), (6, 7, 5, 4), (4, 5, 1, 0), (2, 6, 4, 0), (7, 3, 1, 5)])
_uv = me_cube_020.uv_layers.new(name='UVMap')
_uv.uv.foreach_set('vector', [0.375, 0.0, 0.625, 0.0, 0.625, 0.25, 0.375, 0.25, 0.375, 0.25, 0.625, 0.25, 0.625, 0.5, 0.375, 0.5, 0.375, 0.5, 0.625, 0.5, 0.625, 0.75, 0.375, 0.75, 0.375, 0.75, 0.625, 0.75, 0.625, 1.0, 0.375, 1.0, 0.125, 0.5, 0.375, 0.5, 0.375, 0.75, 0.125, 0.75, 0.625, 0.5, 0.875, 0.5, 0.875, 0.75, 0.625, 0.75])
me_cube_020.use_remesh_fix_poles = True
me_cube_020.use_remesh_preserve_attributes = False
me_cube_020.use_mirror_vertex_groups = False
me_cube_020.update()
me_cube_021 = bpy.data.meshes.new('Cube.021')
me_cube_021.from_pydata([(-1.0, -1.0, -1.0), (-1.0, -1.0, 1.0), (-1.0, 1.0, -1.0), (-1.0, 1.0, 1.0), (1.0, -1.0, -1.0), (1.0, -1.0, 1.0), (1.0, 1.0, -1.0), (1.0, 1.0, 1.0)], [], [(0, 1, 3, 2), (2, 3, 7, 6), (6, 7, 5, 4), (4, 5, 1, 0), (2, 6, 4, 0), (7, 3, 1, 5)])
_uv = me_cube_021.uv_layers.new(name='UVMap')
_uv.uv.foreach_set('vector', [0.375, 0.0, 0.625, 0.0, 0.625, 0.25, 0.375, 0.25, 0.375, 0.25, 0.625, 0.25, 0.625, 0.5, 0.375, 0.5, 0.375, 0.5, 0.625, 0.5, 0.625, 0.75, 0.375, 0.75, 0.375, 0.75, 0.625, 0.75, 0.625, 1.0, 0.375, 1.0, 0.125, 0.5, 0.375, 0.5, 0.375, 0.75, 0.125, 0.75, 0.625, 0.5, 0.875, 0.5, 0.875, 0.75, 0.625, 0.75])
me_cube_021.use_remesh_fix_poles = True
me_cube_021.use_remesh_preserve_attributes = False
me_cube_021.use_mirror_vertex_groups = False
me_cube_021.update()
me_cube_022 = bpy.data.meshes.new('Cube.022')
me_cube_022.from_pydata([(-1.0, -1.0, -1.0), (-1.0, -1.0, 1.0), (-1.0, 1.0, -1.0), (-1.0, 1.0, 1.0), (1.0, -1.0, -1.0), (1.0, -1.0, 1.0), (1.0, 1.0, -1.0), (1.0, 1.0, 1.0)], [], [(0, 1, 3, 2), (2, 3, 7, 6), (6, 7, 5, 4), (4, 5, 1, 0), (2, 6, 4, 0), (7, 3, 1, 5)])
_uv = me_cube_022.uv_layers.new(name='UVMap')
_uv.uv.foreach_set('vector', [0.375, 0.0, 0.625, 0.0, 0.625, 0.25, 0.375, 0.25, 0.375, 0.25, 0.625, 0.25, 0.625, 0.5, 0.375, 0.5, 0.375, 0.5, 0.625, 0.5, 0.625, 0.75, 0.375, 0.75, 0.375, 0.75, 0.625, 0.75, 0.625, 1.0, 0.375, 1.0, 0.125, 0.5, 0.375, 0.5, 0.375, 0.75, 0.125, 0.75, 0.625, 0.5, 0.875, 0.5, 0.875, 0.75, 0.625, 0.75])
me_cube_022.use_remesh_fix_poles = True
me_cube_022.use_remesh_preserve_attributes = False
me_cube_022.use_mirror_vertex_groups = False
me_cube_022.update()
me_cube_023 = bpy.data.meshes.new('Cube.023')
me_cube_023.from_pydata([(-1.0, -1.0, -1.0), (-1.0, -1.0, 1.0), (-1.0, 1.0, -1.0), (-1.0, 1.0, 1.0), (1.0, -1.0, -1.0), (1.0, -1.0, 1.0), (1.0, 1.0, -1.0), (1.0, 1.0, 1.0)], [], [(0, 1, 3, 2), (2, 3, 7, 6), (6, 7, 5, 4), (4, 5, 1, 0), (2, 6, 4, 0), (7, 3, 1, 5)])
_uv = me_cube_023.uv_layers.new(name='UVMap')
_uv.uv.foreach_set('vector', [0.375, 0.0, 0.625, 0.0, 0.625, 0.25, 0.375, 0.25, 0.375, 0.25, 0.625, 0.25, 0.625, 0.5, 0.375, 0.5, 0.375, 0.5, 0.625, 0.5, 0.625, 0.75, 0.375, 0.75, 0.375, 0.75, 0.625, 0.75, 0.625, 1.0, 0.375, 1.0, 0.125, 0.5, 0.375, 0.5, 0.375, 0.75, 0.125, 0.75, 0.625, 0.5, 0.875, 0.5, 0.875, 0.75, 0.625, 0.75])
me_cube_023.use_remesh_fix_poles = True
me_cube_023.use_remesh_preserve_attributes = False
me_cube_023.use_mirror_vertex_groups = False
me_cube_023.update()
me_cube_024 = bpy.data.meshes.new('Cube.024')
me_cube_024.from_pydata([(-1.0, -1.0, -1.0), (-1.0, -1.0, 1.0), (-1.0, 1.0, -1.0), (-1.0, 1.0, 1.0), (1.0, -1.0, -1.0), (1.0, -1.0, 1.0), (1.0, 1.0, -1.0), (1.0, 1.0, 1.0)], [], [(0, 1, 3, 2), (2, 3, 7, 6), (6, 7, 5, 4), (4, 5, 1, 0), (2, 6, 4, 0), (7, 3, 1, 5)])
_uv = me_cube_024.uv_layers.new(name='UVMap')
_uv.uv.foreach_set('vector', [0.375, 0.0, 0.625, 0.0, 0.625, 0.25, 0.375, 0.25, 0.375, 0.25, 0.625, 0.25, 0.625, 0.5, 0.375, 0.5, 0.375, 0.5, 0.625, 0.5, 0.625, 0.75, 0.375, 0.75, 0.375, 0.75, 0.625, 0.75, 0.625, 1.0, 0.375, 1.0, 0.125, 0.5, 0.375, 0.5, 0.375, 0.75, 0.125, 0.75, 0.625, 0.5, 0.875, 0.5, 0.875, 0.75, 0.625, 0.75])
me_cube_024.use_remesh_fix_poles = True
me_cube_024.use_remesh_preserve_attributes = False
me_cube_024.use_mirror_vertex_groups = False
me_cube_024.update()
me_cube_025 = bpy.data.meshes.new('Cube.025')
me_cube_025.from_pydata([(-1.0, -1.0, -1.0), (-1.0, -1.0, 1.0), (-1.0, 1.0, -1.0), (-1.0, 1.0, 1.0), (1.0, -1.0, -1.0), (1.0, -1.0, 1.0), (1.0, 1.0, -1.0), (1.0, 1.0, 1.0)], [], [(0, 1, 3, 2), (2, 3, 7, 6), (6, 7, 5, 4), (4, 5, 1, 0), (2, 6, 4, 0), (7, 3, 1, 5)])
_uv = me_cube_025.uv_layers.new(name='UVMap')
_uv.uv.foreach_set('vector', [0.375, 0.0, 0.625, 0.0, 0.625, 0.25, 0.375, 0.25, 0.375, 0.25, 0.625, 0.25, 0.625, 0.5, 0.375, 0.5, 0.375, 0.5, 0.625, 0.5, 0.625, 0.75, 0.375, 0.75, 0.375, 0.75, 0.625, 0.75, 0.625, 1.0, 0.375, 1.0, 0.125, 0.5, 0.375, 0.5, 0.375, 0.75, 0.125, 0.75, 0.625, 0.5, 0.875, 0.5, 0.875, 0.75, 0.625, 0.75])
me_cube_025.use_remesh_fix_poles = True
me_cube_025.use_remesh_preserve_attributes = False
me_cube_025.use_mirror_vertex_groups = False
me_cube_025.update()
me_cube_026 = bpy.data.meshes.new('Cube.026')
me_cube_026.from_pydata([(-1.0, -1.0, -1.0), (-1.0, -1.0, 1.0), (-1.0, 1.0, -1.0), (-1.0, 1.0, 1.0), (1.0, -1.0, -1.0), (1.0, -1.0, 1.0), (1.0, 1.0, -1.0), (1.0, 1.0, 1.0)], [], [(0, 1, 3, 2), (2, 3, 7, 6), (6, 7, 5, 4), (4, 5, 1, 0), (2, 6, 4, 0), (7, 3, 1, 5)])
_uv = me_cube_026.uv_layers.new(name='UVMap')
_uv.uv.foreach_set('vector', [0.375, 0.0, 0.625, 0.0, 0.625, 0.25, 0.375, 0.25, 0.375, 0.25, 0.625, 0.25, 0.625, 0.5, 0.375, 0.5, 0.375, 0.5, 0.625, 0.5, 0.625, 0.75, 0.375, 0.75, 0.375, 0.75, 0.625, 0.75, 0.625, 1.0, 0.375, 1.0, 0.125, 0.5, 0.375, 0.5, 0.375, 0.75, 0.125, 0.75, 0.625, 0.5, 0.875, 0.5, 0.875, 0.75, 0.625, 0.75])
me_cube_026.use_remesh_fix_poles = True
me_cube_026.use_remesh_preserve_attributes = False
me_cube_026.use_mirror_vertex_groups = False
me_cube_026.update()
me_cube_027 = bpy.data.meshes.new('Cube.027')
me_cube_027.from_pydata([(-1.0, -1.0, -1.0), (-1.0, -1.0, 1.0), (-1.0, 1.0, -1.0), (-1.0, 1.0, 1.0), (1.0, -1.0, -1.0), (1.0, -1.0, 1.0), (1.0, 1.0, -1.0), (1.0, 1.0, 1.0)], [], [(0, 1, 3, 2), (2, 3, 7, 6), (6, 7, 5, 4), (4, 5, 1, 0), (2, 6, 4, 0), (7, 3, 1, 5)])
_uv = me_cube_027.uv_layers.new(name='UVMap')
_uv.uv.foreach_set('vector', [0.375, 0.0, 0.625, 0.0, 0.625, 0.25, 0.375, 0.25, 0.375, 0.25, 0.625, 0.25, 0.625, 0.5, 0.375, 0.5, 0.375, 0.5, 0.625, 0.5, 0.625, 0.75, 0.375, 0.75, 0.375, 0.75, 0.625, 0.75, 0.625, 1.0, 0.375, 1.0, 0.125, 0.5, 0.375, 0.5, 0.375, 0.75, 0.125, 0.75, 0.625, 0.5, 0.875, 0.5, 0.875, 0.75, 0.625, 0.75])
me_cube_027.use_remesh_fix_poles = True
me_cube_027.use_remesh_preserve_attributes = False
me_cube_027.use_mirror_vertex_groups = False
me_cube_027.update()
me_cube_001 = bpy.data.meshes.new('Cube.001')
me_cube_001.from_pydata([(-1.0, -1.0, -1.0), (-1.0, -1.0, 1.0), (-1.0, 1.0, -1.0), (-1.0, 1.0, 1.0), (1.0, -1.0, -1.0), (1.0, -1.0, 1.0), (1.0, 1.0, -1.0), (1.0, 1.0, 1.0)], [], [(0, 1, 3, 2), (2, 3, 7, 6), (6, 7, 5, 4), (4, 5, 1, 0), (2, 6, 4, 0), (7, 3, 1, 5)])
_uv = me_cube_001.uv_layers.new(name='UVMap')
_uv.uv.foreach_set('vector', [0.375, 0.0, 0.625, 0.0, 0.625, 0.25, 0.375, 0.25, 0.375, 0.25, 0.625, 0.25, 0.625, 0.5, 0.375, 0.5, 0.375, 0.5, 0.625, 0.5, 0.625, 0.75, 0.375, 0.75, 0.375, 0.75, 0.625, 0.75, 0.625, 1.0, 0.375, 1.0, 0.125, 0.5, 0.375, 0.5, 0.375, 0.75, 0.125, 0.75, 0.625, 0.5, 0.875, 0.5, 0.875, 0.75, 0.625, 0.75])
me_cube_001.use_remesh_fix_poles = True
me_cube_001.use_remesh_preserve_attributes = False
me_cube_001.use_mirror_vertex_groups = False
me_cube_001.update()
me_cube_002 = bpy.data.meshes.new('Cube.002')
me_cube_002.from_pydata([(-1.0, -1.0, -1.0), (-1.0, -1.0, 1.0), (-1.0, 1.0, -1.0), (-1.0, 1.0, 1.0), (1.0, -1.0, -1.0), (1.0, -1.0, 1.0), (1.0, 1.0, -1.0), (1.0, 1.0, 1.0)], [], [(0, 1, 3, 2), (2, 3, 7, 6), (6, 7, 5, 4), (4, 5, 1, 0), (2, 6, 4, 0), (7, 3, 1, 5)])
_uv = me_cube_002.uv_layers.new(name='UVMap')
_uv.uv.foreach_set('vector', [0.375, 0.0, 0.625, 0.0, 0.625, 0.25, 0.375, 0.25, 0.375, 0.25, 0.625, 0.25, 0.625, 0.5, 0.375, 0.5, 0.375, 0.5, 0.625, 0.5, 0.625, 0.75, 0.375, 0.75, 0.375, 0.75, 0.625, 0.75, 0.625, 1.0, 0.375, 1.0, 0.125, 0.5, 0.375, 0.5, 0.375, 0.75, 0.125, 0.75, 0.625, 0.5, 0.875, 0.5, 0.875, 0.75, 0.625, 0.75])
me_cube_002.use_remesh_fix_poles = True
me_cube_002.use_remesh_preserve_attributes = False
me_cube_002.use_mirror_vertex_groups = False
me_cube_002.update()

# ---- objects
ob_cube = bpy.data.objects.new('Cube', me_cube)
ob_light = bpy.data.objects.new('Light', light_light)
ob_camera = bpy.data.objects.new('Camera', cam_camera)
ob_cube_003 = bpy.data.objects.new('Cube.003', me_cube_003)
ob_cube_001 = bpy.data.objects.new('Cube.001', me_cube_004)
ob_cube_004 = bpy.data.objects.new('Cube.004', me_cube_006)
ob_cube_002 = bpy.data.objects.new('Cube.002', me_cube_005)
ob_cube_005 = bpy.data.objects.new('Cube.005', me_cube_007)
ob_cube_006 = bpy.data.objects.new('Cube.006', me_cube_008)
ob_cube_007 = bpy.data.objects.new('Cube.007', me_cube_009)
ob_cube_008 = bpy.data.objects.new('Cube.008', me_cube_010)
ob_cube_009 = bpy.data.objects.new('Cube.009', me_cube_011)
ob_cube_010 = bpy.data.objects.new('Cube.010', me_cube_012)
ob_cube_011 = bpy.data.objects.new('Cube.011', me_cube_013)
ob_cube_012 = bpy.data.objects.new('Cube.012', me_cube_014)
ob_cube_013 = bpy.data.objects.new('Cube.013', me_cube_016)
ob_cube_014 = bpy.data.objects.new('Cube.014', me_cube_017)
ob_cube_015 = bpy.data.objects.new('Cube.015', me_cube_018)
ob_cube_016 = bpy.data.objects.new('Cube.016', me_cube_019)
ob_cube_017 = bpy.data.objects.new('Cube.017', me_cube_020)
ob_cube_018 = bpy.data.objects.new('Cube.018', me_cube_021)
ob_cube_019 = bpy.data.objects.new('Cube.019', me_cube_022)
ob_cube_020 = bpy.data.objects.new('Cube.020', me_cube_023)
ob_cube_021 = bpy.data.objects.new('Cube.021', me_cube_024)
ob_cube_022 = bpy.data.objects.new('Cube.022', me_cube_025)
ob_cube_023 = bpy.data.objects.new('Cube.023', me_cube_026)
ob_cube_024 = bpy.data.objects.new('Cube.024', me_cube_027)
ob_cube_025 = bpy.data.objects.new('Cube.025', me_cube_001)
ob_cube_026 = bpy.data.objects.new('Cube.026', me_cube_002)

# ---- transforms, parenting, visibility, modifiers, constraints
ob_cube.location = (-0.2486, 3.439, 10.13)
ob_cube.scale = (14.77, 13.26, 5.518)
ob_cube.lock_rotations_4d = False
ob_cube.empty_display_type = 'ARROWS'
ob_cube.lineart.crease_threshold = 0.0
ob_light.location = (4.076, 1.005, 5.904)
ob_light.rotation_euler = (0.6503, 0.05522, 1.866)
ob_light.lock_rotations_4d = False
ob_light.empty_display_type = 'ARROWS'
ob_light.color = (0.0, 0.0, 0.0, 0.0)
ob_light.lineart.crease_threshold = 0.0
ob_camera.location = (7.359, -6.926, 4.958)
ob_camera.rotation_euler = (1.109, 0.0, 0.8149)
ob_camera.lock_rotations_4d = False
ob_camera.empty_display_type = 'ARROWS'
ob_camera.color = (0.0, 0.0, 0.0, 0.0)
ob_camera.display_type = 'WIRE'
ob_camera.lineart.crease_threshold = 0.0
ob_cube_003.location = (7.498, -5.665, 6.502)
ob_cube_003.rotation_euler = (0.01758, 0.0295, 1.657)
ob_cube_003.scale = (0.2962, 1.987, 4.783)
ob_cube_003.lock_rotations_4d = False
ob_cube_003.empty_display_type = 'ARROWS'
ob_cube_003.lineart.crease_threshold = 0.0
ob_cube_001.location = (7.556, -0.6742, 6.73)
ob_cube_001.rotation_euler = (0.01758, 0.0295, 1.657)
ob_cube_001.scale = (0.2962, 1.987, 4.916)
ob_cube_001.lock_rotations_4d = False
ob_cube_001.empty_display_type = 'ARROWS'
ob_cube_001.lineart.crease_threshold = 0.0
ob_cube_004.location = (7.384, 3.616, 6.652)
ob_cube_004.rotation_euler = (0.01758, 0.0295, 1.657)
ob_cube_004.scale = (0.2962, 1.987, 4.847)
ob_cube_004.lock_rotations_4d = False
ob_cube_004.empty_display_type = 'ARROWS'
ob_cube_004.lineart.crease_threshold = 0.0
ob_cube_002.location = (-8.503, 7.586, 7.208)
ob_cube_002.rotation_euler = (0.01758, 0.0295, -1.331)
ob_cube_002.scale = (0.2962, 1.999, 5.122)
ob_cube_002.lock_rotations_4d = False
ob_cube_002.empty_display_type = 'ARROWS'
ob_cube_002.lineart.crease_threshold = 0.0
ob_cube_005.location = (7.439, 8.568, 6.631)
ob_cube_005.rotation_euler = (-0.03504, 0.02837, 1.645)
ob_cube_005.scale = (0.2962, 1.987, 4.828)
ob_cube_005.lock_rotations_4d = False
ob_cube_005.empty_display_type = 'ARROWS'
ob_cube_005.lineart.crease_threshold = 0.0
ob_cube_006.location = (7.371, 14.6, 7.09)
ob_cube_006.rotation_euler = (0.01758, 0.0295, 1.657)
ob_cube_006.scale = (0.2962, 1.987, 5.08)
ob_cube_006.lock_rotations_4d = False
ob_cube_006.empty_display_type = 'ARROWS'
ob_cube_006.lineart.crease_threshold = 0.0
ob_cube_007.location = (7.472, -13.87, 6.618)
ob_cube_007.rotation_euler = (0.01758, 0.0295, 1.068)
ob_cube_007.scale = (0.2962, 2.015, 4.838)
ob_cube_007.lock_rotations_4d = False
ob_cube_007.empty_display_type = 'ARROWS'
ob_cube_007.lineart.crease_threshold = 0.0
ob_cube_008.location = (4.677, 20.73, 6.385)
ob_cube_008.rotation_euler = (0.01758, 0.0295, 2.72)
ob_cube_008.scale = (0.2936, 1.997, 4.742)
ob_cube_008.lock_rotations_4d = False
ob_cube_008.empty_display_type = 'ARROWS'
ob_cube_008.lineart.crease_threshold = 0.0
ob_cube_009.location = (-6.723, -8.383, 6.662)
ob_cube_009.rotation_euler = (-0.01733, 0.06403, 6.598)
ob_cube_009.scale = (0.2965, 1.987, 4.855)
ob_cube_009.lock_rotations_4d = False
ob_cube_009.empty_display_type = 'ARROWS'
ob_cube_009.lineart.crease_threshold = 0.0
ob_cube_010.location = (-7.311, 20.48, 6.566)
ob_cube_010.rotation_euler = (-0.0008288, 0.03039, 3.303)
ob_cube_010.scale = (0.2962, 1.987, 4.615)
ob_cube_010.lock_rotations_4d = False
ob_cube_010.empty_display_type = 'ARROWS'
ob_cube_010.lineart.crease_threshold = 0.0
ob_cube_011.location = (-0.6256, 3.657, 12.63)
ob_cube_011.scale = (4.608, 3.769, 1.18)
ob_cube_011.lineart.crease_threshold = 0.0
ob_cube_012.location = (20.12, 11.72, 1.389)
ob_cube_012.rotation_euler = (0.004134, -0.001856, -0.0498)
ob_cube_012.scale = (1.0, 0.5774, 2.518)
ob_cube_012.lineart.crease_threshold = 0.0
ob_cube_013.location = (18.04, 15.79, 4.011)
ob_cube_013.scale = (5.544, 4.697, 0.09472)
ob_cube_013.lineart.crease_threshold = 0.0
ob_cube_014.location = (20.25, 16.17, 1.338)
ob_cube_014.rotation_euler = (0.004134, -0.001856, -0.0498)
ob_cube_014.scale = (1.0, 0.5774, 2.518)
ob_cube_014.lineart.crease_threshold = 0.0
ob_cube_015.location = (20.36, 19.84, 1.361)
ob_cube_015.rotation_euler = (0.004134, -0.001856, -0.0498)
ob_cube_015.scale = (1.0, 0.5774, 2.518)
ob_cube_015.lineart.crease_threshold = 0.0
ob_cube_016.location = (14.5, -7.7, 4.116)
ob_cube_016.rotation_euler = (0.0, 0.01209, 0.0)
ob_cube_016.scale = (3.012, 13.45, 0.08977)
ob_cube_016.lineart.crease_threshold = 0.0
ob_cube_017.location = (16.96, 5.146, 1.471)
ob_cube_017.rotation_euler = (0.004134, -0.001856, -0.0498)
ob_cube_017.scale = (0.5176, 0.3732, 2.518)
ob_cube_017.lineart.crease_threshold = 0.0
ob_cube_018.location = (16.93, -0.7253, 1.424)
ob_cube_018.rotation_euler = (0.004134, -0.001856, -0.0498)
ob_cube_018.scale = (0.5176, 0.3732, 2.518)
ob_cube_018.lineart.crease_threshold = 0.0
ob_cube_019.location = (16.86, -6.144, 1.364)
ob_cube_019.rotation_euler = (0.004134, -0.001856, -0.0498)
ob_cube_019.scale = (0.5176, 0.3732, 2.518)
ob_cube_019.lineart.crease_threshold = 0.0
ob_cube_020.location = (16.91, -11.35, 1.548)
ob_cube_020.rotation_euler = (0.004134, -0.001856, -0.0498)
ob_cube_020.scale = (0.5176, 0.3732, 2.518)
ob_cube_020.lineart.crease_threshold = 0.0
ob_cube_021.location = (16.94, -16.16, 1.535)
ob_cube_021.rotation_euler = (0.004134, -0.001856, -0.0498)
ob_cube_021.scale = (0.5176, 0.3732, 2.518)
ob_cube_021.lineart.crease_threshold = 0.0
ob_cube_022.location = (16.58, -20.51, 1.575)
ob_cube_022.rotation_euler = (0.004134, -0.001856, -0.0498)
ob_cube_022.scale = (0.5176, 0.3732, 2.518)
ob_cube_022.lineart.crease_threshold = 0.0
ob_cube_023.location = (12.27, -20.68, 1.62)
ob_cube_023.rotation_euler = (0.004134, -0.001856, -0.0498)
ob_cube_023.scale = (0.5176, 0.3732, 2.518)
ob_cube_023.lineart.crease_threshold = 0.0
ob_cube_024.location = (16.97, -5.666, -0.163)
ob_cube_024.scale = (0.3407, 10.64, 0.8212)
ob_cube_024.lineart.crease_threshold = 0.0
ob_cube_025.location = (14.5, -7.699, -1.9)
ob_cube_025.rotation_euler = (0.0, 0.01209, 0.0)
ob_cube_025.scale = (28.17, 49.55, 0.8394)
ob_cube_025.lineart.crease_threshold = 0.0
ob_cube_026.location = (-0.6256, 3.657, 14.11)
ob_cube_026.scale = (5.3, 4.878, 0.3069)
ob_cube_026.lineart.crease_threshold = 0.0

# ---- collection membership
col_collection.objects.link(ob_cube)
col_collection.objects.link(ob_light)
col_collection.objects.link(ob_camera)
col_collection.objects.link(ob_cube_003)
col_collection.objects.link(ob_cube_001)
col_collection.objects.link(ob_cube_004)
col_collection.objects.link(ob_cube_002)
col_collection.objects.link(ob_cube_005)
col_collection.objects.link(ob_cube_006)
col_collection.objects.link(ob_cube_007)
col_collection.objects.link(ob_cube_008)
col_collection.objects.link(ob_cube_009)
col_collection.objects.link(ob_cube_010)
col_collection.objects.link(ob_cube_011)
col_collection.objects.link(ob_cube_012)
col_collection.objects.link(ob_cube_013)
col_collection.objects.link(ob_cube_014)
col_collection.objects.link(ob_cube_015)
col_collection.objects.link(ob_cube_016)
col_collection.objects.link(ob_cube_017)
col_collection.objects.link(ob_cube_018)
col_collection.objects.link(ob_cube_019)
col_collection.objects.link(ob_cube_020)
col_collection.objects.link(ob_cube_021)
col_collection.objects.link(ob_cube_022)
col_collection.objects.link(ob_cube_023)
col_collection.objects.link(ob_cube_024)
col_collection.objects.link(ob_cube_025)
col_collection.objects.link(ob_cube_026)

# ---- scene / render settings (as saved in the file)
scene.camera = ob_camera
scene.frame_start = 1; scene.frame_end = 250; scene.frame_set(183)
scene.render.engine = 'BLENDER_EEVEE_NEXT'
scene.cycles.use_denoising = False
scene.cycles.samples = 128
scene.cycles.sampling_pattern = 'TABULATED_SOBOL'
scene.cycles.use_adaptive_sampling = False
scene.cycles.use_light_tree = False
scene.view_settings.view_transform = 'Filmic'
bpy.context.view_layer.update()
